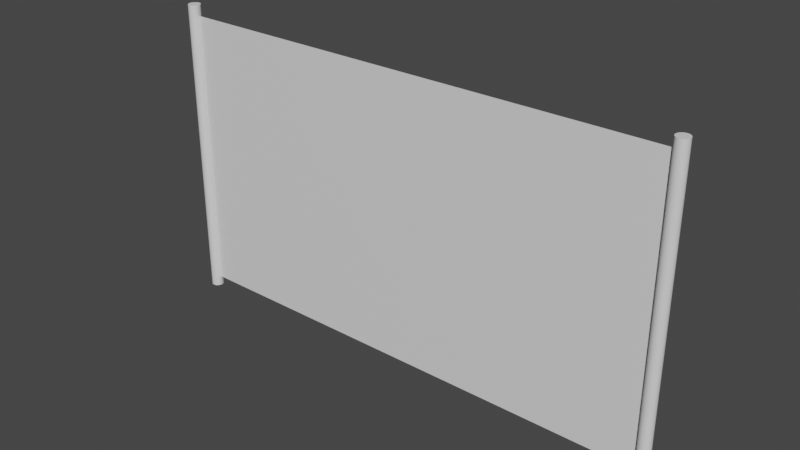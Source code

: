 # Source: wireFence.blend  (saved by Blender 3.2.14; exported with 4.5.12 LTS)
import bpy
from mathutils import Matrix  # noqa: F401  (used for matrix-valued properties, if any)

bpy.ops.wm.read_factory_settings(use_empty=True)
scene = bpy.context.scene
scene.name = 'Scene'

# ---- collections
col_collection = bpy.data.collections.new('Collection'); scene.collection.children.link(col_collection)

# ---- materials (node trees are filled in below, after node groups)
mat_wirefence = bpy.data.materials.new('WireFence')
mat_wirefence.alpha_threshold = 0.0
mat_wirefence.use_transparent_shadow = False
mat_wirefence.line_color = (0.0, 0.0, 0.0, 1.0)
mat_metal = bpy.data.materials.new('Metal')
mat_metal.use_transparent_shadow = False

# ---- material node trees
mat_wirefence.use_nodes = True; mat_wirefence.node_tree.nodes.clear()
_N = mat_wirefence.node_tree.nodes; _L = mat_wirefence.node_tree.links
n0 = _N.new('ShaderNodeOutputMaterial'); n0.name = 'Material Output'; n0.location = (300, 300)
n1 = _N.new('ShaderNodeBsdfPrincipled'); n1.name = 'Principled BSDF'; n1.location = (10, 300)
n1.distribution = 'GGX'
n1.subsurface_method = 'RANDOM_WALK_SKIN'
n1.inputs[2].default_value = 0.4
n1.inputs[3].default_value = 1.45
n1.inputs[27].default_value = (0.0, 0.0, 0.0, 1.0)
n1.inputs[28].default_value = 1.0
_L.new(n1.outputs[0], n0.inputs[0])
n0.is_active_output = True
mat_metal.use_nodes = True; mat_metal.node_tree.nodes.clear()
_N = mat_metal.node_tree.nodes; _L = mat_metal.node_tree.links
n0 = _N.new('ShaderNodeBsdfPrincipled'); n0.name = 'Principled BSDF'; n0.location = (10, 300)
n0.distribution = 'GGX'
n0.subsurface_method = 'RANDOM_WALK_SKIN'
n0.inputs[3].default_value = 1.45
n0.inputs[27].default_value = (0.0, 0.0, 0.0, 1.0)
n0.inputs[28].default_value = 1.0
n1 = _N.new('ShaderNodeOutputMaterial'); n1.name = 'Material Output'; n1.location = (300, 300)
_L.new(n0.outputs[0], n1.inputs[0])
n1.is_active_output = True

# ---- world
world_world = bpy.data.worlds.new('World'); scene.world = world_world
world_world.use_nodes = True; world_world.node_tree.nodes.clear()
_N = world_world.node_tree.nodes; _L = world_world.node_tree.links
n0 = _N.new('ShaderNodeOutputWorld'); n0.name = 'World Output'; n0.location = (300, 300)
n1 = _N.new('ShaderNodeBackground'); n1.name = 'Background'; n1.location = (10, 300)
n1.inputs[0].default_value = (0.05088, 0.05088, 0.05088, 1.0)
_L.new(n1.outputs[0], n0.inputs[0])
n0.is_active_output = True
world_world.color = (0.05088, 0.05088, 0.05088)
world_world.use_sun_shadow = False
world_world.sun_shadow_jitter_overblur = 0.0

# ---- meshes
me_plane = bpy.data.meshes.new('Plane')
me_plane.from_pydata([(-4.9, 0.0, -4.371e-08), (4.9, 0.0, -4.371e-08), (-4.9, 5.6, -4.371e-08), (4.9, 5.6, -4.371e-08), (5.0, -0.1936, -0.12), (5.0, 5.806, -0.12), (5.023, -0.1936, -0.1177), (5.023, 5.806, -0.1177), (5.046, -0.1936, -0.1109), (5.046, 5.806, -0.1109), (5.067, -0.1936, -0.09978), (5.067, 5.806, -0.09978), (5.085, -0.1936, -0.08485), (5.085, 5.806, -0.08485), (5.1, -0.1936, -0.06667), (5.1, 5.806, -0.06667), (5.111, -0.1936, -0.04592), (5.111, 5.806, -0.04592), (5.118, -0.1936, -0.02341), (5.118, 5.806, -0.02341), (5.12, -0.1936, 1.371e-08), (5.12, 5.806, -2.486e-07), (5.118, -0.1936, 0.02341), (5.118, 5.806, 0.02341), (5.111, -0.1936, 0.04592), (5.111, 5.806, 0.04592), (5.1, -0.1936, 0.06667), (5.1, 5.806, 0.06667), (5.085, -0.1936, 0.08485), (5.085, 5.806, 0.08485), (5.067, -0.1936, 0.09978), (5.067, 5.806, 0.09978), (5.046, -0.1936, 0.1109), (5.046, 5.806, 0.1109), (5.023, -0.1936, 0.1177), (5.023, 5.806, 0.1177), (5.0, -0.1936, 0.12), (5.0, 5.806, 0.12), (4.977, -0.1936, 0.1177), (4.977, 5.806, 0.1177), (4.954, -0.1936, 0.1109), (4.954, 5.806, 0.1109), (4.933, -0.1936, 0.09978), (4.933, 5.806, 0.09978), (4.915, -0.1936, 0.08485), (4.915, 5.806, 0.08485), (4.9, -0.1936, 0.06667), (4.9, 5.806, 0.06667), (4.889, -0.1936, 0.04592), (4.889, 5.806, 0.04592), (4.882, -0.1936, 0.02341), (4.882, 5.806, 0.02341), (4.88, -0.1936, 7.03e-09), (4.88, 5.806, -2.552e-07), (4.882, -0.1936, -0.02341), (4.882, 5.806, -0.02341), (4.889, -0.1936, -0.04592), (4.889, 5.806, -0.04592), (4.9, -0.1936, -0.06667), (4.9, 5.806, -0.06667), (4.915, -0.1936, -0.08485), (4.915, 5.806, -0.08485), (4.933, -0.1936, -0.09978), (4.933, 5.806, -0.09978), (4.954, -0.1936, -0.1109), (4.954, 5.806, -0.1109), (4.977, -0.1936, -0.1177), (4.977, 5.806, -0.1177), (-5.0, -0.1936, -0.12), (-5.0, 5.806, -0.12), (-4.977, -0.1936, -0.1177), (-4.977, 5.806, -0.1177), (-4.954, -0.1936, -0.1109), (-4.954, 5.806, -0.1109), (-4.933, -0.1936, -0.09978), (-4.933, 5.806, -0.09978), (-4.915, -0.1936, -0.08485), (-4.915, 5.806, -0.08485), (-4.9, -0.1936, -0.06667), (-4.9, 5.806, -0.06667), (-4.889, -0.1936, -0.04592), (-4.889, 5.806, -0.04592), (-4.882, -0.1936, -0.02341), (-4.882, 5.806, -0.02341), (-4.88, -0.1936, 1.371e-08), (-4.88, 5.806, -2.486e-07), (-4.882, -0.1936, 0.02341), (-4.882, 5.806, 0.02341), (-4.889, -0.1936, 0.04592), (-4.889, 5.806, 0.04592), (-4.9, -0.1936, 0.06667), (-4.9, 5.806, 0.06667), (-4.915, -0.1936, 0.08485), (-4.915, 5.806, 0.08485), (-4.933, -0.1936, 0.09978), (-4.933, 5.806, 0.09978), (-4.954, -0.1936, 0.1109), (-4.954, 5.806, 0.1109), (-4.977, -0.1936, 0.1177), (-4.977, 5.806, 0.1177), (-5.0, -0.1936, 0.12), (-5.0, 5.806, 0.12), (-5.023, -0.1936, 0.1177), (-5.023, 5.806, 0.1177), (-5.046, -0.1936, 0.1109), (-5.046, 5.806, 0.1109), (-5.067, -0.1936, 0.09978), (-5.067, 5.806, 0.09978), (-5.085, -0.1936, 0.08485), (-5.085, 5.806, 0.08485), (-5.1, -0.1936, 0.06667), (-5.1, 5.806, 0.06667), (-5.111, -0.1936, 0.04592), (-5.111, 5.806, 0.04592), (-5.118, -0.1936, 0.02341), (-5.118, 5.806, 0.02341), (-5.12, -0.1936, 7.03e-09), (-5.12, 5.806, -2.552e-07), (-5.118, -0.1936, -0.02341), (-5.118, 5.806, -0.02341), (-5.111, -0.1936, -0.04592), (-5.111, 5.806, -0.04592), (-5.1, -0.1936, -0.06667), (-5.1, 5.806, -0.06667), (-5.085, -0.1936, -0.08485), (-5.085, 5.806, -0.08485), (-5.067, -0.1936, -0.09978), (-5.067, 5.806, -0.09978), (-5.046, -0.1936, -0.1109), (-5.046, 5.806, -0.1109), (-5.023, -0.1936, -0.1177), (-5.023, 5.806, -0.1177)], [], [(0, 1, 3, 2), (4, 5, 7, 6), (6, 7, 9, 8), (8, 9, 11, 10), (10, 11, 13, 12), (12, 13, 15, 14), (14, 15, 17, 16), (16, 17, 19, 18), (18, 19, 21, 20), (20, 21, 23, 22), (22, 23, 25, 24), (24, 25, 27, 26), (26, 27, 29, 28), (28, 29, 31, 30), (30, 31, 33, 32), (32, 33, 35, 34), (34, 35, 37, 36), (36, 37, 39, 38), (38, 39, 41, 40), (40, 41, 43, 42), (42, 43, 45, 44), (44, 45, 47, 46), (46, 47, 49, 48), (48, 49, 51, 50), (50, 51, 53, 52), (52, 53, 55, 54), (54, 55, 57, 56), (56, 57, 59, 58), (58, 59, 61, 60), (60, 61, 63, 62), (62, 63, 65, 64), (7, 5, 67, 65, 63, 61, 59, 57, 55, 53, 51, 49, 47, 45, 43, 41, 39, 37, 35, 33, 31, 29, 27, 25, 23, 21, 19, 17, 15, 13, 11, 9), (64, 65, 67, 66), (66, 67, 5, 4), (68, 69, 71, 70), (70, 71, 73, 72), (72, 73, 75, 74), (74, 75, 77, 76), (76, 77, 79, 78), (78, 79, 81, 80), (80, 81, 83, 82), (82, 83, 85, 84), (84, 85, 87, 86), (86, 87, 89, 88), (88, 89, 91, 90), (90, 91, 93, 92), (92, 93, 95, 94), (94, 95, 97, 96), (96, 97, 99, 98), (98, 99, 101, 100), (100, 101, 103, 102), (102, 103, 105, 104), (104, 105, 107, 106), (106, 107, 109, 108), (108, 109, 111, 110), (110, 111, 113, 112), (112, 113, 115, 114), (114, 115, 117, 116), (116, 117, 119, 118), (118, 119, 121, 120), (120, 121, 123, 122), (122, 123, 125, 124), (124, 125, 127, 126), (126, 127, 129, 128), (71, 69, 131, 129, 127, 125, 123, 121, 119, 117, 115, 113, 111, 109, 107, 105, 103, 101, 99, 97, 95, 93, 91, 89, 87, 85, 83, 81, 79, 77, 75, 73), (128, 129, 131, 130), (130, 131, 69, 68)])
me_plane.polygons.foreach_set('material_index', [0, 1, 1, 1, 1, 1, 1, 1, 1, 1, 1, 1, 1, 1, 1, 1, 1, 1, 1, 1, 1, 1, 1, 1, 1, 1, 1, 1, 1, 1, 1, 1, 1, 1, 1, 1, 1, 1, 1, 1, 1, 1, 1, 1, 1, 1, 1, 1, 1, 1, 1, 1, 1, 1, 1, 1, 1, 1, 1, 1, 1, 1, 1, 1, 1, 1, 1])
_uv = me_plane.uv_layers.new(name='UVMap')
_uv.uv.foreach_set('vector', [7.558e-05, 7.573e-05, 0.9999, 7.558e-05, 0.9999, 0.5714, 7.558e-05, 0.5714, 0.3192, 0.4069, 0.5786, 0.4069, 0.5786, 0.4323, 0.3192, 0.4323, 0.3192, 0.4323, 0.5786, 0.4323, 0.5786, 0.4577, 0.3192, 0.4577, 0.3192, 0.4577, 0.5786, 0.4577, 0.5786, 0.4832, 0.3192, 0.4832, 0.3192, 0.4832, 0.5786, 0.4832, 0.5786, 0.5086, 0.3192, 0.5086, 0.3192, 0.5086, 0.5786, 0.5086, 0.5786, 0.534, 0.3192, 0.534, 0.3192, 0.534, 0.5786, 0.534, 0.5786, 0.5594, 0.3192, 0.5594, 0.3192, 0.5594, 0.5786, 0.5594, 0.5786, 0.5848, 0.3192, 0.5848, 0.3192, 0.5848, 0.5786, 0.5848, 0.5786, 0.6103, 0.3192, 0.6103, 0.3192, 0.6103, 0.5786, 0.6103, 0.5786, 0.6357, 0.3192, 0.6357, 0.3192, 0.6357, 0.5786, 0.6357, 0.5786, 0.6611, 0.3192, 0.6611, 0.3192, 0.6611, 0.5786, 0.6611, 0.5786, 0.6865, 0.3192, 0.6865, 0.3192, 0.6865, 0.5786, 0.6865, 0.5786, 0.712, 0.3192, 0.712, 0.3192, 0.712, 0.5786, 0.712, 0.5786, 0.7374, 0.3192, 0.7374, 0.3192, 0.7374, 0.5786, 0.7374, 0.5786, 0.7628, 0.3192, 0.7628, 0.3192, 0.7628, 0.5786, 0.7628, 0.5786, 0.7882, 0.3192, 0.7882, 0.3192, 0.7882, 0.5786, 0.7882, 0.5786, 0.8136, 0.3192, 0.8136, 0.3192, 0.0001599, 0.5786, 0.0001618, 0.5786, 0.02558, 0.3192, 0.02558, 0.3192, 0.02558, 0.5786, 0.02558, 0.5786, 0.051, 0.3192, 0.051, 0.3192, 0.051, 0.5786, 0.051, 0.5786, 0.07642, 0.3192, 0.07642, 0.3192, 0.07642, 0.5786, 0.07642, 0.5786, 0.1018, 0.3192, 0.1018, 0.3192, 0.1018, 0.5786, 0.1018, 0.5786, 0.1273, 0.3192, 0.1273, 0.3192, 0.1273, 0.5786, 0.1273, 0.5786, 0.1527, 0.3192, 0.1527, 0.3192, 0.1527, 0.5786, 0.1527, 0.5786, 0.1781, 0.3192, 0.1781, 0.3192, 0.1781, 0.5786, 0.1781, 0.5786, 0.2035, 0.3192, 0.2035, 0.3192, 0.2035, 0.5786, 0.2035, 0.5786, 0.229, 0.3192, 0.229, 0.3192, 0.229, 0.5786, 0.229, 0.5786, 0.2544, 0.3192, 0.2544, 0.3192, 0.2544, 0.5786, 0.2544, 0.5786, 0.2798, 0.3192, 0.2798, 0.3192, 0.2798, 0.5786, 0.2798, 0.5786, 0.3052, 0.3192, 0.3052, 0.3192, 0.3052, 0.5786, 0.3052, 0.5786, 0.3306, 0.3192, 0.3306, 0.3192, 0.3306, 0.5786, 0.3306, 0.5786, 0.3561, 0.3192, 0.3561, 0.7206, 0.5758, 0.6952, 0.5758, 0.6703, 0.5708, 0.6468, 0.5611, 0.6257, 0.547, 0.6077, 0.529, 0.5936, 0.5078, 0.5838, 0.4844, 0.5789, 0.4594, 0.5789, 0.434, 0.5838, 0.4091, 0.5936, 0.3856, 0.6077, 0.3645, 0.6257, 0.3465, 0.6468, 0.3324, 0.6703, 0.3226, 0.6952, 0.3177, 0.7206, 0.3177, 0.7456, 0.3226, 0.7691, 0.3324, 0.7902, 0.3465, 0.8082, 0.3645, 0.8223, 0.3856, 0.832, 0.4091, 0.837, 0.434, 0.837, 0.4594, 0.832, 0.4844, 0.8223, 0.5078, 0.8082, 0.529, 0.7902, 0.547, 0.7691, 0.5611, 0.7456, 0.5708, 0.3192, 0.3561, 0.5786, 0.3561, 0.5786, 0.3815, 0.3192, 0.3815, 0.3192, 0.3815, 0.5786, 0.3815, 0.5786, 0.4069, 0.3192, 0.4069, 0.00016, 0.4375, 0.3189, 0.4375, 0.3189, 0.4688, 0.00016, 0.4688, 0.00016, 0.4688, 0.3189, 0.4688, 0.3189, 0.5, 0.00016, 0.5, 0.00016, 0.5, 0.3189, 0.5, 0.3189, 0.5312, 0.0001599, 0.5312, 0.0001599, 0.5312, 0.3189, 0.5312, 0.3189, 0.5625, 0.0001599, 0.5625, 0.0001599, 0.5625, 0.3189, 0.5625, 0.3189, 0.5937, 0.0001599, 0.5937, 0.0001599, 0.5937, 0.3189, 0.5937, 0.3189, 0.625, 0.0001599, 0.625, 0.0001599, 0.625, 0.3189, 0.625, 0.3189, 0.6562, 0.0001599, 0.6562, 0.0001599, 0.6562, 0.3189, 0.6562, 0.3189, 0.6874, 0.00016, 0.6874, 0.00016, 0.6874, 0.3189, 0.6874, 0.3189, 0.7187, 0.00016, 0.7187, 0.00016, 0.7187, 0.3189, 0.7187, 0.3189, 0.7499, 0.0001601, 0.7499, 0.0001601, 0.7499, 0.3189, 0.7499, 0.3189, 0.7812, 0.0001602, 0.7812, 0.0001602, 0.7812, 0.3189, 0.7812, 0.3189, 0.8124, 0.0001603, 0.8124, 0.0001603, 0.8124, 0.3189, 0.8124, 0.3189, 0.8436, 0.0001604, 0.8436, 0.0001604, 0.8436, 0.3189, 0.8436, 0.3189, 0.8749, 0.0001605, 0.8749, 0.0001605, 0.8749, 0.3189, 0.8749, 0.3189, 0.9061, 0.0001606, 0.9061, 0.0001606, 0.9061, 0.3189, 0.9061, 0.3189, 0.9374, 0.0001607, 0.9374, 0.0001607, 0.9374, 0.3189, 0.9374, 0.3189, 0.9686, 0.0001609, 0.9686, 0.0001609, 0.9686, 0.3189, 0.9686, 0.3189, 0.9998, 0.000161, 0.9998, 0.000162, 0.0001599, 0.3189, 0.0001623, 0.3189, 0.0314, 0.0001617, 0.0314, 0.0001617, 0.0314, 0.3189, 0.0314, 0.3189, 0.06264, 0.0001615, 0.06264, 0.0001615, 0.06264, 0.3189, 0.06264, 0.3189, 0.09388, 0.0001613, 0.09388, 0.0001613, 0.09388, 0.3189, 0.09388, 0.3189, 0.1251, 0.0001612, 0.1251, 0.0001612, 0.1251, 0.3189, 0.1251, 0.3189, 0.1564, 0.000161, 0.1564, 0.000161, 0.1564, 0.3189, 0.1564, 0.3189, 0.1876, 0.0001608, 0.1876, 0.0001608, 0.1876, 0.3189, 0.1876, 0.3189, 0.2188, 0.0001607, 0.2188, 0.0001607, 0.2188, 0.3189, 0.2188, 0.3189, 0.2501, 0.0001605, 0.2501, 0.0001605, 0.2501, 0.3189, 0.2501, 0.3189, 0.2813, 0.0001604, 0.2813, 0.0001604, 0.2813, 0.3189, 0.2813, 0.3189, 0.3126, 0.0001603, 0.3126, 0.0001603, 0.3126, 0.3189, 0.3126, 0.3189, 0.3438, 0.0001602, 0.3438, 0.0001602, 0.3438, 0.3189, 0.3438, 0.3189, 0.375, 0.0001601, 0.375, 0.6623, 0.2993, 0.6364, 0.2819, 0.6143, 0.2598, 0.5969, 0.2339, 0.585, 0.205, 0.5789, 0.1744, 0.5789, 0.1431, 0.585, 0.1125, 0.5969, 0.08363, 0.6143, 0.05766, 0.6364, 0.03557, 0.6623, 0.01821, 0.6912, 0.006255, 0.7218, 0.0001599, 0.7531, 0.0001599, 0.7837, 0.006254, 0.8126, 0.01821, 0.8386, 0.03557, 0.8607, 0.05766, 0.878, 0.08363, 0.89, 0.1125, 0.8961, 0.1431, 0.8961, 0.1744, 0.89, 0.205, 0.878, 0.2339, 0.8607, 0.2598, 0.8386, 0.2819, 0.8126, 0.2993, 0.7837, 0.3112, 0.7531, 0.3173, 0.7218, 0.3173, 0.6912, 0.3112, 0.0001601, 0.375, 0.3189, 0.375, 0.3189, 0.4063, 0.0001601, 0.4063, 0.0001601, 0.4063, 0.3189, 0.4063, 0.3189, 0.4375, 0.00016, 0.4375])
me_plane.materials.append(mat_wirefence)
me_plane.materials.append(mat_metal)
me_plane.update()

# ---- objects
ob_plane = bpy.data.objects.new('Plane', me_plane)

# ---- transforms, parenting, visibility, modifiers, constraints
ob_plane.location = (0.0, 0.0, 0.1936)
ob_plane.rotation_euler = (1.571, -0.0, 0.0)

# ---- collection membership
col_collection.objects.link(ob_plane)

# ---- scene / render settings (as saved in the file)
scene.frame_start = 1; scene.frame_end = 250; scene.frame_set(1)
scene.render.engine = 'BLENDER_EEVEE_NEXT'
scene.cycles.sampling_pattern = 'TABULATED_SOBOL'
scene.cycles.use_light_tree = False
scene.view_settings.view_transform = 'Filmic'
bpy.context.view_layer.update()

# ---- added for rendering (the .blend has no active camera and no usable light): camera, sun
cam_auto = bpy.data.cameras.new('AutoCamera')
cam_auto.lens = 50.0
cam_auto.sensor_width = 36.0
cam_auto.clip_end = 1000.0
ob_auto_camera = bpy.data.objects.new('AutoCamera', cam_auto)
scene.collection.objects.link(ob_auto_camera)
ob_auto_camera.location = (10.9831, -13.1798, 11.7865)
ob_auto_camera.rotation_euler = (1.09748, -7.21219e-08, 0.694738)
scene.camera = ob_auto_camera
light_auto_sun = bpy.data.lights.new('AutoSun', 'SUN')
light_auto_sun.energy = 3.0
light_auto_sun.angle = 0.0523599
ob_auto_sun = bpy.data.objects.new('AutoSun', light_auto_sun)
scene.collection.objects.link(ob_auto_sun)
ob_auto_sun.rotation_euler = (0.872665, 0.174533, 0.523599)
bpy.context.view_layer.update()
